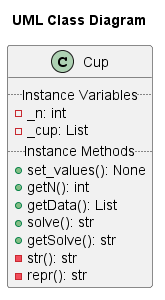

The diagram above was rendered by PlantUML. Its source (embedded in the PNG):
@startuml cup
scale 1
title  "UML Class Diagram"
class Cup {
	.. Instance Variables ..
	- _n: int
	- _cup: List
	.. Instance Methods ..
	+ set_values(): None
	+ getN(): int
	+ getData(): List
	+ solve(): str
	+ getSolve(): str
    - str(): str
    - repr(): str
}
@enduml